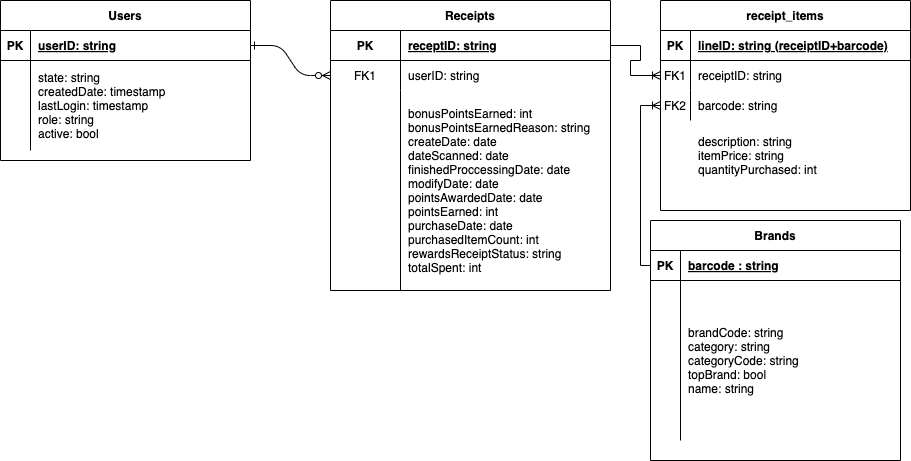

The diagram above was exported from draw.io. Its source (the exported page's mxGraphModel, read from the mxfile embedded in the PNG):
<mxGraphModel dx="946" dy="565" grid="1" gridSize="10" guides="1" tooltips="1" connect="1" arrows="1" fold="1" page="1" pageScale="1" pageWidth="850" pageHeight="1100" math="0" shadow="0" extFonts="Permanent Marker^https://fonts.googleapis.com/css?family=Permanent+Marker">
  <root>
    <mxCell id="0" />
    <mxCell id="1" parent="0" />
    <mxCell id="C-vyLk0tnHw3VtMMgP7b-1" value="" style="edgeStyle=entityRelationEdgeStyle;endArrow=ERzeroToMany;startArrow=ERone;endFill=1;startFill=0;" parent="1" source="C-vyLk0tnHw3VtMMgP7b-24" target="C-vyLk0tnHw3VtMMgP7b-6" edge="1">
      <mxGeometry width="100" height="100" relative="1" as="geometry">
        <mxPoint x="340" y="720" as="sourcePoint" />
        <mxPoint x="440" y="620" as="targetPoint" />
      </mxGeometry>
    </mxCell>
    <mxCell id="C-vyLk0tnHw3VtMMgP7b-2" value="Receipts" style="shape=table;startSize=30;container=1;collapsible=1;childLayout=tableLayout;fixedRows=1;rowLines=0;fontStyle=1;align=center;resizeLast=1;" parent="1" vertex="1">
      <mxGeometry x="450" y="120" width="280" height="290" as="geometry" />
    </mxCell>
    <mxCell id="C-vyLk0tnHw3VtMMgP7b-3" value="" style="shape=partialRectangle;collapsible=0;dropTarget=0;pointerEvents=0;fillColor=none;points=[[0,0.5],[1,0.5]];portConstraint=eastwest;top=0;left=0;right=0;bottom=1;" parent="C-vyLk0tnHw3VtMMgP7b-2" vertex="1">
      <mxGeometry y="30" width="280" height="30" as="geometry" />
    </mxCell>
    <mxCell id="C-vyLk0tnHw3VtMMgP7b-4" value="PK" style="shape=partialRectangle;overflow=hidden;connectable=0;fillColor=none;top=0;left=0;bottom=0;right=0;fontStyle=1;" parent="C-vyLk0tnHw3VtMMgP7b-3" vertex="1">
      <mxGeometry width="70" height="30" as="geometry">
        <mxRectangle width="70" height="30" as="alternateBounds" />
      </mxGeometry>
    </mxCell>
    <mxCell id="C-vyLk0tnHw3VtMMgP7b-5" value="receptID: string" style="shape=partialRectangle;overflow=hidden;connectable=0;fillColor=none;top=0;left=0;bottom=0;right=0;align=left;spacingLeft=6;fontStyle=5;" parent="C-vyLk0tnHw3VtMMgP7b-3" vertex="1">
      <mxGeometry x="70" width="210" height="30" as="geometry">
        <mxRectangle width="210" height="30" as="alternateBounds" />
      </mxGeometry>
    </mxCell>
    <mxCell id="C-vyLk0tnHw3VtMMgP7b-6" value="" style="shape=partialRectangle;collapsible=0;dropTarget=0;pointerEvents=0;fillColor=none;points=[[0,0.5],[1,0.5]];portConstraint=eastwest;top=0;left=0;right=0;bottom=0;" parent="C-vyLk0tnHw3VtMMgP7b-2" vertex="1">
      <mxGeometry y="60" width="280" height="30" as="geometry" />
    </mxCell>
    <mxCell id="C-vyLk0tnHw3VtMMgP7b-7" value="FK1" style="shape=partialRectangle;overflow=hidden;connectable=0;fillColor=none;top=0;left=0;bottom=0;right=0;" parent="C-vyLk0tnHw3VtMMgP7b-6" vertex="1">
      <mxGeometry width="70" height="30" as="geometry">
        <mxRectangle width="70" height="30" as="alternateBounds" />
      </mxGeometry>
    </mxCell>
    <mxCell id="C-vyLk0tnHw3VtMMgP7b-8" value="userID: string" style="shape=partialRectangle;overflow=hidden;connectable=0;fillColor=none;top=0;left=0;bottom=0;right=0;align=left;spacingLeft=6;" parent="C-vyLk0tnHw3VtMMgP7b-6" vertex="1">
      <mxGeometry x="70" width="210" height="30" as="geometry">
        <mxRectangle width="210" height="30" as="alternateBounds" />
      </mxGeometry>
    </mxCell>
    <mxCell id="C-vyLk0tnHw3VtMMgP7b-9" value="" style="shape=partialRectangle;collapsible=0;dropTarget=0;pointerEvents=0;fillColor=none;points=[[0,0.5],[1,0.5]];portConstraint=eastwest;top=0;left=0;right=0;bottom=0;" parent="C-vyLk0tnHw3VtMMgP7b-2" vertex="1">
      <mxGeometry y="90" width="280" height="200" as="geometry" />
    </mxCell>
    <mxCell id="C-vyLk0tnHw3VtMMgP7b-10" value="" style="shape=partialRectangle;overflow=hidden;connectable=0;fillColor=none;top=0;left=0;bottom=0;right=0;" parent="C-vyLk0tnHw3VtMMgP7b-9" vertex="1">
      <mxGeometry width="70" height="200" as="geometry">
        <mxRectangle width="70" height="200" as="alternateBounds" />
      </mxGeometry>
    </mxCell>
    <mxCell id="C-vyLk0tnHw3VtMMgP7b-11" value="bonusPointsEarned: int&#10;bonusPointsEarnedReason: string&#10;createDate: date&#10;dateScanned: date&#10;finishedProccessingDate: date&#10;modifyDate: date&#10;pointsAwardedDate: date&#10;pointsEarned: int&#10;purchaseDate: date&#10;purchasedItemCount: int&#10;rewardsReceiptStatus: string&#10;totalSpent: int" style="shape=partialRectangle;overflow=hidden;connectable=0;fillColor=none;top=0;left=0;bottom=0;right=0;align=left;spacingLeft=6;" parent="C-vyLk0tnHw3VtMMgP7b-9" vertex="1">
      <mxGeometry x="70" width="210" height="200" as="geometry">
        <mxRectangle width="210" height="200" as="alternateBounds" />
      </mxGeometry>
    </mxCell>
    <mxCell id="C-vyLk0tnHw3VtMMgP7b-13" value="receipt_items" style="shape=table;startSize=30;container=1;collapsible=1;childLayout=tableLayout;fixedRows=1;rowLines=0;fontStyle=1;align=center;resizeLast=1;" parent="1" vertex="1">
      <mxGeometry x="780" y="120" width="250" height="210" as="geometry" />
    </mxCell>
    <mxCell id="C-vyLk0tnHw3VtMMgP7b-14" value="" style="shape=partialRectangle;collapsible=0;dropTarget=0;pointerEvents=0;fillColor=none;points=[[0,0.5],[1,0.5]];portConstraint=eastwest;top=0;left=0;right=0;bottom=1;" parent="C-vyLk0tnHw3VtMMgP7b-13" vertex="1">
      <mxGeometry y="30" width="250" height="30" as="geometry" />
    </mxCell>
    <mxCell id="C-vyLk0tnHw3VtMMgP7b-15" value="PK" style="shape=partialRectangle;overflow=hidden;connectable=0;fillColor=none;top=0;left=0;bottom=0;right=0;fontStyle=1;" parent="C-vyLk0tnHw3VtMMgP7b-14" vertex="1">
      <mxGeometry width="30" height="30" as="geometry">
        <mxRectangle width="30" height="30" as="alternateBounds" />
      </mxGeometry>
    </mxCell>
    <mxCell id="C-vyLk0tnHw3VtMMgP7b-16" value="lineID: string (receiptID+barcode)" style="shape=partialRectangle;overflow=hidden;connectable=0;fillColor=none;top=0;left=0;bottom=0;right=0;align=left;spacingLeft=6;fontStyle=5;" parent="C-vyLk0tnHw3VtMMgP7b-14" vertex="1">
      <mxGeometry x="30" width="220" height="30" as="geometry">
        <mxRectangle width="220" height="30" as="alternateBounds" />
      </mxGeometry>
    </mxCell>
    <mxCell id="C-vyLk0tnHw3VtMMgP7b-17" value="" style="shape=partialRectangle;collapsible=0;dropTarget=0;pointerEvents=0;fillColor=none;points=[[0,0.5],[1,0.5]];portConstraint=eastwest;top=0;left=0;right=0;bottom=0;" parent="C-vyLk0tnHw3VtMMgP7b-13" vertex="1">
      <mxGeometry y="60" width="250" height="30" as="geometry" />
    </mxCell>
    <mxCell id="C-vyLk0tnHw3VtMMgP7b-18" value="FK1" style="shape=partialRectangle;overflow=hidden;connectable=0;fillColor=none;top=0;left=0;bottom=0;right=0;" parent="C-vyLk0tnHw3VtMMgP7b-17" vertex="1">
      <mxGeometry width="30" height="30" as="geometry">
        <mxRectangle width="30" height="30" as="alternateBounds" />
      </mxGeometry>
    </mxCell>
    <mxCell id="C-vyLk0tnHw3VtMMgP7b-19" value="receiptID: string" style="shape=partialRectangle;overflow=hidden;connectable=0;fillColor=none;top=0;left=0;bottom=0;right=0;align=left;spacingLeft=6;" parent="C-vyLk0tnHw3VtMMgP7b-17" vertex="1">
      <mxGeometry x="30" width="220" height="30" as="geometry">
        <mxRectangle width="220" height="30" as="alternateBounds" />
      </mxGeometry>
    </mxCell>
    <mxCell id="C-vyLk0tnHw3VtMMgP7b-20" value="" style="shape=partialRectangle;collapsible=0;dropTarget=0;pointerEvents=0;fillColor=none;points=[[0,0.5],[1,0.5]];portConstraint=eastwest;top=0;left=0;right=0;bottom=0;" parent="C-vyLk0tnHw3VtMMgP7b-13" vertex="1">
      <mxGeometry y="90" width="250" height="30" as="geometry" />
    </mxCell>
    <mxCell id="C-vyLk0tnHw3VtMMgP7b-21" value="FK2" style="shape=partialRectangle;overflow=hidden;connectable=0;fillColor=none;top=0;left=0;bottom=0;right=0;" parent="C-vyLk0tnHw3VtMMgP7b-20" vertex="1">
      <mxGeometry width="30" height="30" as="geometry">
        <mxRectangle width="30" height="30" as="alternateBounds" />
      </mxGeometry>
    </mxCell>
    <mxCell id="C-vyLk0tnHw3VtMMgP7b-22" value="barcode: string" style="shape=partialRectangle;overflow=hidden;connectable=0;fillColor=none;top=0;left=0;bottom=0;right=0;align=left;spacingLeft=6;" parent="C-vyLk0tnHw3VtMMgP7b-20" vertex="1">
      <mxGeometry x="30" width="220" height="30" as="geometry">
        <mxRectangle width="220" height="30" as="alternateBounds" />
      </mxGeometry>
    </mxCell>
    <mxCell id="C-vyLk0tnHw3VtMMgP7b-23" value="Users" style="shape=table;startSize=30;container=1;collapsible=1;childLayout=tableLayout;fixedRows=1;rowLines=0;fontStyle=1;align=center;resizeLast=1;" parent="1" vertex="1">
      <mxGeometry x="120" y="120" width="250" height="160" as="geometry" />
    </mxCell>
    <mxCell id="C-vyLk0tnHw3VtMMgP7b-24" value="" style="shape=partialRectangle;collapsible=0;dropTarget=0;pointerEvents=0;fillColor=none;points=[[0,0.5],[1,0.5]];portConstraint=eastwest;top=0;left=0;right=0;bottom=1;" parent="C-vyLk0tnHw3VtMMgP7b-23" vertex="1">
      <mxGeometry y="30" width="250" height="30" as="geometry" />
    </mxCell>
    <mxCell id="C-vyLk0tnHw3VtMMgP7b-25" value="PK" style="shape=partialRectangle;overflow=hidden;connectable=0;fillColor=none;top=0;left=0;bottom=0;right=0;fontStyle=1;" parent="C-vyLk0tnHw3VtMMgP7b-24" vertex="1">
      <mxGeometry width="30" height="30" as="geometry">
        <mxRectangle width="30" height="30" as="alternateBounds" />
      </mxGeometry>
    </mxCell>
    <mxCell id="C-vyLk0tnHw3VtMMgP7b-26" value="userID: string" style="shape=partialRectangle;overflow=hidden;connectable=0;fillColor=none;top=0;left=0;bottom=0;right=0;align=left;spacingLeft=6;fontStyle=5;" parent="C-vyLk0tnHw3VtMMgP7b-24" vertex="1">
      <mxGeometry x="30" width="220" height="30" as="geometry">
        <mxRectangle width="220" height="30" as="alternateBounds" />
      </mxGeometry>
    </mxCell>
    <mxCell id="C-vyLk0tnHw3VtMMgP7b-27" value="" style="shape=partialRectangle;collapsible=0;dropTarget=0;pointerEvents=0;fillColor=none;points=[[0,0.5],[1,0.5]];portConstraint=eastwest;top=0;left=0;right=0;bottom=0;" parent="C-vyLk0tnHw3VtMMgP7b-23" vertex="1">
      <mxGeometry y="60" width="250" height="90" as="geometry" />
    </mxCell>
    <mxCell id="C-vyLk0tnHw3VtMMgP7b-28" value="" style="shape=partialRectangle;overflow=hidden;connectable=0;fillColor=none;top=0;left=0;bottom=0;right=0;" parent="C-vyLk0tnHw3VtMMgP7b-27" vertex="1">
      <mxGeometry width="30" height="90" as="geometry">
        <mxRectangle width="30" height="90" as="alternateBounds" />
      </mxGeometry>
    </mxCell>
    <mxCell id="C-vyLk0tnHw3VtMMgP7b-29" value="state: string&#10;createdDate: timestamp&#10;lastLogin: timestamp&#10;role: string&#10;active: bool" style="shape=partialRectangle;overflow=hidden;connectable=0;fillColor=none;top=0;left=0;bottom=0;right=0;align=left;spacingLeft=6;" parent="C-vyLk0tnHw3VtMMgP7b-27" vertex="1">
      <mxGeometry x="30" width="220" height="90" as="geometry">
        <mxRectangle width="220" height="90" as="alternateBounds" />
      </mxGeometry>
    </mxCell>
    <mxCell id="S6XvxvGsjG-UcGju8Xkd-1" value="Brands" style="shape=table;startSize=30;container=1;collapsible=1;childLayout=tableLayout;fixedRows=1;rowLines=0;fontStyle=1;align=center;resizeLast=1;" vertex="1" parent="1">
      <mxGeometry x="770" y="340" width="250" height="240" as="geometry" />
    </mxCell>
    <mxCell id="S6XvxvGsjG-UcGju8Xkd-2" value="" style="shape=partialRectangle;collapsible=0;dropTarget=0;pointerEvents=0;fillColor=none;points=[[0,0.5],[1,0.5]];portConstraint=eastwest;top=0;left=0;right=0;bottom=1;" vertex="1" parent="S6XvxvGsjG-UcGju8Xkd-1">
      <mxGeometry y="30" width="250" height="30" as="geometry" />
    </mxCell>
    <mxCell id="S6XvxvGsjG-UcGju8Xkd-3" value="PK" style="shape=partialRectangle;overflow=hidden;connectable=0;fillColor=none;top=0;left=0;bottom=0;right=0;fontStyle=1;" vertex="1" parent="S6XvxvGsjG-UcGju8Xkd-2">
      <mxGeometry width="30" height="30" as="geometry">
        <mxRectangle width="30" height="30" as="alternateBounds" />
      </mxGeometry>
    </mxCell>
    <mxCell id="S6XvxvGsjG-UcGju8Xkd-4" value="barcode : string" style="shape=partialRectangle;overflow=hidden;connectable=0;fillColor=none;top=0;left=0;bottom=0;right=0;align=left;spacingLeft=6;fontStyle=5;" vertex="1" parent="S6XvxvGsjG-UcGju8Xkd-2">
      <mxGeometry x="30" width="220" height="30" as="geometry">
        <mxRectangle width="220" height="30" as="alternateBounds" />
      </mxGeometry>
    </mxCell>
    <mxCell id="S6XvxvGsjG-UcGju8Xkd-5" value="" style="shape=partialRectangle;collapsible=0;dropTarget=0;pointerEvents=0;fillColor=none;points=[[0,0.5],[1,0.5]];portConstraint=eastwest;top=0;left=0;right=0;bottom=0;" vertex="1" parent="S6XvxvGsjG-UcGju8Xkd-1">
      <mxGeometry y="60" width="250" height="160" as="geometry" />
    </mxCell>
    <mxCell id="S6XvxvGsjG-UcGju8Xkd-6" value="" style="shape=partialRectangle;overflow=hidden;connectable=0;fillColor=none;top=0;left=0;bottom=0;right=0;" vertex="1" parent="S6XvxvGsjG-UcGju8Xkd-5">
      <mxGeometry width="30" height="160" as="geometry">
        <mxRectangle width="30" height="160" as="alternateBounds" />
      </mxGeometry>
    </mxCell>
    <mxCell id="S6XvxvGsjG-UcGju8Xkd-7" value="brandCode: string&#10;category: string&#10;categoryCode: string&#10;topBrand: bool&#10;name: string" style="shape=partialRectangle;overflow=hidden;connectable=0;fillColor=none;top=0;left=0;bottom=0;right=0;align=left;spacingLeft=6;" vertex="1" parent="S6XvxvGsjG-UcGju8Xkd-5">
      <mxGeometry x="30" width="220" height="160" as="geometry">
        <mxRectangle width="220" height="160" as="alternateBounds" />
      </mxGeometry>
    </mxCell>
    <mxCell id="S6XvxvGsjG-UcGju8Xkd-11" value="" style="edgeStyle=entityRelationEdgeStyle;fontSize=12;html=1;endArrow=ERoneToMany;rounded=0;entryX=0;entryY=0.5;entryDx=0;entryDy=0;exitX=1;exitY=0.5;exitDx=0;exitDy=0;" edge="1" parent="1" source="C-vyLk0tnHw3VtMMgP7b-3" target="C-vyLk0tnHw3VtMMgP7b-17">
      <mxGeometry width="100" height="100" relative="1" as="geometry">
        <mxPoint x="520" y="430" as="sourcePoint" />
        <mxPoint x="620" y="330" as="targetPoint" />
      </mxGeometry>
    </mxCell>
    <mxCell id="S6XvxvGsjG-UcGju8Xkd-12" value="" style="edgeStyle=orthogonalEdgeStyle;fontSize=12;html=1;endArrow=ERoneToMany;rounded=0;entryX=0;entryY=0.5;entryDx=0;entryDy=0;exitX=0;exitY=0.5;exitDx=0;exitDy=0;" edge="1" parent="1" source="S6XvxvGsjG-UcGju8Xkd-2" target="C-vyLk0tnHw3VtMMgP7b-20">
      <mxGeometry width="100" height="100" relative="1" as="geometry">
        <mxPoint x="650" y="670" as="sourcePoint" />
        <mxPoint x="640" y="460" as="targetPoint" />
      </mxGeometry>
    </mxCell>
    <mxCell id="S6XvxvGsjG-UcGju8Xkd-13" value="description: string&#10;itemPrice: string&#10;quantityPurchased: int" style="shape=partialRectangle;overflow=hidden;connectable=0;fillColor=none;top=0;left=0;bottom=0;right=0;align=left;spacingLeft=6;" vertex="1" parent="1">
      <mxGeometry x="810" y="240" width="220" height="70" as="geometry">
        <mxRectangle width="220" height="30" as="alternateBounds" />
      </mxGeometry>
    </mxCell>
  </root>
</mxGraphModel>